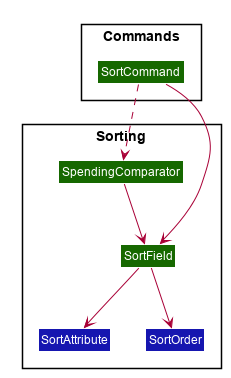

The diagram above was rendered by PlantUML. Its source (embedded in the PNG):
@startuml








skinparam BackgroundColor #FFFFFFF

skinparam Shadowing false

skinparam Class {
    FontColor #FFFFFF
    BorderThickness 1
    BorderColor #FFFFFF
    StereotypeFontColor #FFFFFF
    FontName Arial
}

skinparam Actor {
    BorderColor #000000
    Color #000000
    FontName Arial
}

skinparam Sequence {
    MessageAlign center
    BoxFontSize 15
    BoxPadding 0
    BoxFontColor #FFFFFF
    FontName Arial
}

skinparam Participant {
    FontColor #FFFFFFF
    Padding 20
}

skinparam MinClassWidth 50
skinparam ParticipantPadding 10
skinparam Shadowing false
skinparam DefaultTextAlignment center
skinparam packageStyle Rectangle

hide footbox
hide members
hide circle

package "Sorting"{
    Class SpendingComparator #166800
    Class SortField #166800
    Class SortAttribute #1616B0
    Class SortOrder #1616B0

    SortField --> SortAttribute
    SortField --> SortOrder

    SpendingComparator --> SortField
}

package "Commands" {
    Class SortCommand #166800

    SortCommand ..> SpendingComparator
    SortCommand --> SortField
}

@enduml